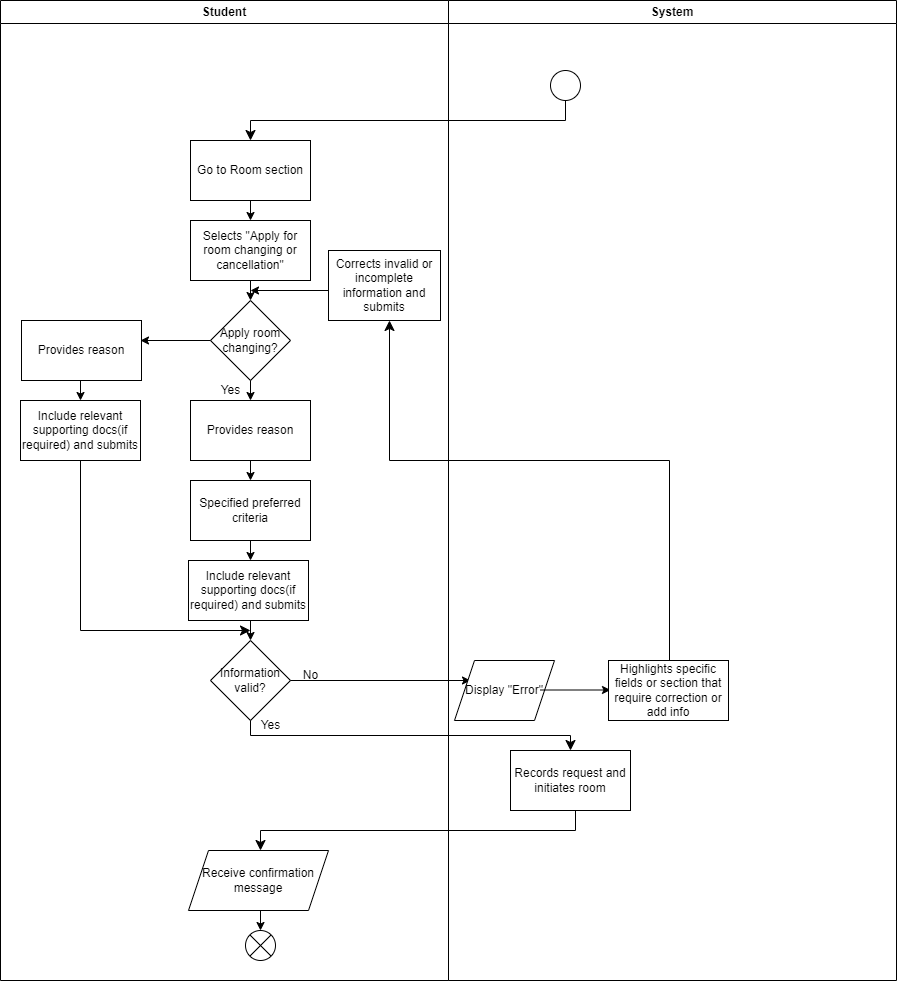

The diagram above was exported from draw.io. Its source (the exported page's mxGraphModel, read from the mxfile embedded in the PNG):
<mxGraphModel dx="1378" dy="1825" grid="1" gridSize="10" guides="1" tooltips="1" connect="1" arrows="1" fold="1" page="1" pageScale="1" pageWidth="850" pageHeight="1100" math="0" shadow="0">
  <root>
    <mxCell id="0" />
    <mxCell id="1" parent="0" />
    <mxCell id="2" value="" style="ellipse;" parent="1" vertex="1">
      <mxGeometry x="580" y="60" width="30" height="30" as="geometry" />
    </mxCell>
    <mxCell id="3" value="" style="edgeStyle=elbowEdgeStyle;elbow=vertical;endArrow=classic;html=1;curved=0;rounded=0;endSize=8;startSize=8;" parent="1" edge="1">
      <mxGeometry width="50" height="50" relative="1" as="geometry">
        <mxPoint x="595" y="90" as="sourcePoint" />
        <mxPoint x="280" y="130" as="targetPoint" />
      </mxGeometry>
    </mxCell>
    <mxCell id="4" value="Go to Room section" style="rounded=0;whiteSpace=wrap;html=1;" parent="1" vertex="1">
      <mxGeometry x="220" y="130" width="120" height="60" as="geometry" />
    </mxCell>
    <mxCell id="5" value="" style="endArrow=classic;html=1;" parent="1" edge="1">
      <mxGeometry width="50" height="50" relative="1" as="geometry">
        <mxPoint x="280" y="190" as="sourcePoint" />
        <mxPoint x="280" y="210" as="targetPoint" />
      </mxGeometry>
    </mxCell>
    <mxCell id="6" value="Selects &quot;Apply for room changing or cancellation&quot;" style="rounded=0;whiteSpace=wrap;html=1;" parent="1" vertex="1">
      <mxGeometry x="220" y="210" width="120" height="60" as="geometry" />
    </mxCell>
    <mxCell id="7" value="" style="endArrow=classic;html=1;" parent="1" edge="1">
      <mxGeometry width="50" height="50" relative="1" as="geometry">
        <mxPoint x="280" y="270" as="sourcePoint" />
        <mxPoint x="280" y="290" as="targetPoint" />
      </mxGeometry>
    </mxCell>
    <mxCell id="8" value="Apply room changing?" style="rhombus;whiteSpace=wrap;html=1;" parent="1" vertex="1">
      <mxGeometry x="240" y="290" width="80" height="80" as="geometry" />
    </mxCell>
    <mxCell id="9" value="" style="endArrow=classic;html=1;" parent="1" edge="1">
      <mxGeometry width="50" height="50" relative="1" as="geometry">
        <mxPoint x="280" y="370" as="sourcePoint" />
        <mxPoint x="280" y="390" as="targetPoint" />
      </mxGeometry>
    </mxCell>
    <mxCell id="10" value="Yes" style="text;html=1;align=center;verticalAlign=middle;resizable=0;points=[];autosize=1;strokeColor=none;fillColor=none;" parent="1" vertex="1">
      <mxGeometry x="240" y="365" width="40" height="30" as="geometry" />
    </mxCell>
    <mxCell id="11" value="Provides reason" style="rounded=0;whiteSpace=wrap;html=1;" parent="1" vertex="1">
      <mxGeometry x="220" y="390" width="120" height="60" as="geometry" />
    </mxCell>
    <mxCell id="12" value="" style="endArrow=classic;html=1;" parent="1" target="13" edge="1">
      <mxGeometry width="50" height="50" relative="1" as="geometry">
        <mxPoint x="280" y="450" as="sourcePoint" />
        <mxPoint x="280" y="470" as="targetPoint" />
      </mxGeometry>
    </mxCell>
    <mxCell id="13" value="Specified preferred criteria" style="rounded=0;whiteSpace=wrap;html=1;" parent="1" vertex="1">
      <mxGeometry x="220" y="470" width="120" height="60" as="geometry" />
    </mxCell>
    <mxCell id="14" value="" style="endArrow=classic;html=1;" parent="1" edge="1">
      <mxGeometry width="50" height="50" relative="1" as="geometry">
        <mxPoint x="280" y="530" as="sourcePoint" />
        <mxPoint x="280" y="550" as="targetPoint" />
      </mxGeometry>
    </mxCell>
    <mxCell id="15" value="Include relevant supporting docs(if required) and submits" style="rounded=0;whiteSpace=wrap;html=1;" parent="1" vertex="1">
      <mxGeometry x="218" y="550" width="120" height="60" as="geometry" />
    </mxCell>
    <mxCell id="16" value="" style="endArrow=classic;html=1;" parent="1" edge="1">
      <mxGeometry width="50" height="50" relative="1" as="geometry">
        <mxPoint x="280" y="610" as="sourcePoint" />
        <mxPoint x="280" y="630" as="targetPoint" />
      </mxGeometry>
    </mxCell>
    <mxCell id="19" value="Information valid?" style="rhombus;whiteSpace=wrap;html=1;" parent="1" vertex="1">
      <mxGeometry x="240" y="630" width="80" height="80" as="geometry" />
    </mxCell>
    <mxCell id="20" value="" style="edgeStyle=elbowEdgeStyle;elbow=vertical;endArrow=classic;html=1;curved=0;rounded=0;endSize=8;startSize=8;" parent="1" edge="1">
      <mxGeometry width="50" height="50" relative="1" as="geometry">
        <mxPoint x="280" y="710" as="sourcePoint" />
        <mxPoint x="600" y="740" as="targetPoint" />
      </mxGeometry>
    </mxCell>
    <mxCell id="21" value="Records request and initiates room" style="rounded=0;whiteSpace=wrap;html=1;" parent="1" vertex="1">
      <mxGeometry x="540" y="740" width="120" height="60" as="geometry" />
    </mxCell>
    <mxCell id="22" value="" style="edgeStyle=elbowEdgeStyle;elbow=vertical;endArrow=classic;html=1;curved=0;rounded=0;endSize=8;startSize=8;" parent="1" edge="1">
      <mxGeometry width="50" height="50" relative="1" as="geometry">
        <mxPoint x="605" y="800" as="sourcePoint" />
        <mxPoint x="290" y="840" as="targetPoint" />
      </mxGeometry>
    </mxCell>
    <mxCell id="23" value="Receive confirmation message" style="shape=parallelogram;perimeter=parallelogramPerimeter;whiteSpace=wrap;html=1;fixedSize=1;" parent="1" vertex="1">
      <mxGeometry x="218" y="840" width="140" height="60" as="geometry" />
    </mxCell>
    <mxCell id="24" value="Yes" style="text;html=1;align=center;verticalAlign=middle;resizable=0;points=[];autosize=1;strokeColor=none;fillColor=none;" parent="1" vertex="1">
      <mxGeometry x="280" y="700" width="40" height="30" as="geometry" />
    </mxCell>
    <mxCell id="26" value="Provides reason" style="rounded=0;whiteSpace=wrap;html=1;" parent="1" vertex="1">
      <mxGeometry x="51" y="310" width="120" height="60" as="geometry" />
    </mxCell>
    <mxCell id="29" value="" style="endArrow=classic;html=1;" parent="1" edge="1">
      <mxGeometry width="50" height="50" relative="1" as="geometry">
        <mxPoint x="110" y="370" as="sourcePoint" />
        <mxPoint x="110" y="390" as="targetPoint" />
      </mxGeometry>
    </mxCell>
    <mxCell id="30" value="Include relevant supporting docs(if required) and submits" style="rounded=0;whiteSpace=wrap;html=1;" parent="1" vertex="1">
      <mxGeometry x="50" y="390" width="120" height="60" as="geometry" />
    </mxCell>
    <mxCell id="31" value="" style="edgeStyle=elbowEdgeStyle;elbow=vertical;endArrow=classic;html=1;curved=0;rounded=0;endSize=8;startSize=8;" parent="1" edge="1">
      <mxGeometry width="50" height="50" relative="1" as="geometry">
        <mxPoint x="110" y="450" as="sourcePoint" />
        <mxPoint x="280" y="620" as="targetPoint" />
        <Array as="points">
          <mxPoint x="160" y="620" />
        </Array>
      </mxGeometry>
    </mxCell>
    <mxCell id="32" value="" style="endArrow=classic;html=1;exitX=0.908;exitY=0.333;exitDx=0;exitDy=0;exitPerimeter=0;" parent="1" edge="1">
      <mxGeometry width="50" height="50" relative="1" as="geometry">
        <mxPoint x="240" y="330" as="sourcePoint" />
        <mxPoint x="170" y="330" as="targetPoint" />
      </mxGeometry>
    </mxCell>
    <mxCell id="33" value="" style="endArrow=classic;html=1;" parent="1" edge="1">
      <mxGeometry width="50" height="50" relative="1" as="geometry">
        <mxPoint x="320" y="670" as="sourcePoint" />
        <mxPoint x="500" y="670" as="targetPoint" />
      </mxGeometry>
    </mxCell>
    <mxCell id="35" value="Display &quot;Error&quot;" style="shape=parallelogram;perimeter=parallelogramPerimeter;whiteSpace=wrap;html=1;fixedSize=1;" parent="1" vertex="1">
      <mxGeometry x="484" y="650" width="100" height="60" as="geometry" />
    </mxCell>
    <mxCell id="36" value="" style="endArrow=classic;html=1;" parent="1" edge="1">
      <mxGeometry width="50" height="50" relative="1" as="geometry">
        <mxPoint x="570" y="679.5" as="sourcePoint" />
        <mxPoint x="640" y="679.5" as="targetPoint" />
      </mxGeometry>
    </mxCell>
    <mxCell id="37" value="Highlights specific fields or section that require correction or add info" style="rounded=0;whiteSpace=wrap;html=1;" parent="1" vertex="1">
      <mxGeometry x="638" y="650" width="120" height="60" as="geometry" />
    </mxCell>
    <mxCell id="38" value="" style="edgeStyle=elbowEdgeStyle;elbow=vertical;endArrow=classic;html=1;curved=0;rounded=0;endSize=8;startSize=8;" parent="1" edge="1">
      <mxGeometry width="50" height="50" relative="1" as="geometry">
        <mxPoint x="699" y="650" as="sourcePoint" />
        <mxPoint x="419" y="310" as="targetPoint" />
        <Array as="points">
          <mxPoint x="419" y="450" />
        </Array>
      </mxGeometry>
    </mxCell>
    <mxCell id="40" value="" style="endArrow=classic;html=1;" parent="1" edge="1">
      <mxGeometry width="50" height="50" relative="1" as="geometry">
        <mxPoint x="360" y="280" as="sourcePoint" />
        <mxPoint x="280" y="280" as="targetPoint" />
      </mxGeometry>
    </mxCell>
    <mxCell id="41" value="Student" style="swimlane;whiteSpace=wrap;html=1;" parent="1" vertex="1">
      <mxGeometry x="30" y="-10" width="448" height="980" as="geometry" />
    </mxCell>
    <mxCell id="42" value="" style="endArrow=classic;html=1;" parent="41" edge="1">
      <mxGeometry width="50" height="50" relative="1" as="geometry">
        <mxPoint x="260" y="910" as="sourcePoint" />
        <mxPoint x="260" y="930" as="targetPoint" />
      </mxGeometry>
    </mxCell>
    <mxCell id="43" value="" style="shape=sumEllipse;perimeter=ellipsePerimeter;whiteSpace=wrap;html=1;backgroundOutline=1;" parent="41" vertex="1">
      <mxGeometry x="245" y="930" width="30" height="30" as="geometry" />
    </mxCell>
    <mxCell id="39" value="Corrects invalid or incomplete information and submits" style="rounded=0;whiteSpace=wrap;html=1;" parent="41" vertex="1">
      <mxGeometry x="328" y="250" width="112" height="70" as="geometry" />
    </mxCell>
    <mxCell id="34" value="No" style="text;html=1;align=center;verticalAlign=middle;resizable=0;points=[];autosize=1;strokeColor=none;fillColor=none;" parent="41" vertex="1">
      <mxGeometry x="290" y="660" width="40" height="30" as="geometry" />
    </mxCell>
    <mxCell id="44" value="System" style="swimlane;whiteSpace=wrap;html=1;" parent="1" vertex="1">
      <mxGeometry x="478" y="-10" width="448" height="980" as="geometry" />
    </mxCell>
  </root>
</mxGraphModel>